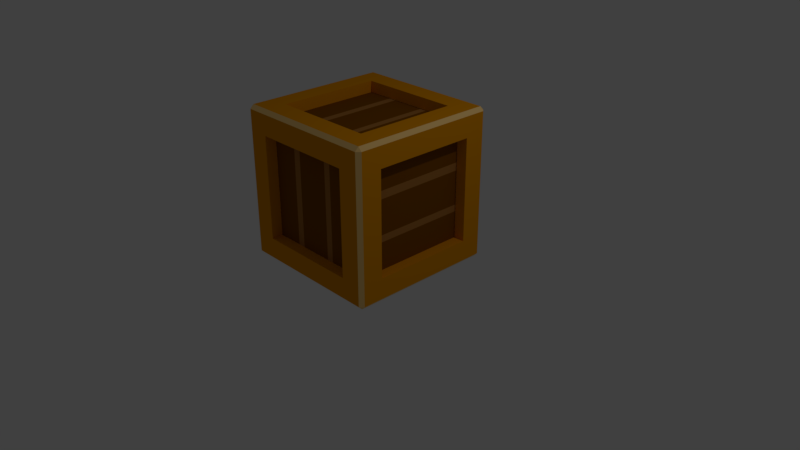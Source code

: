 # Source: Crate.blend  (saved by Blender 2.79.0; exported with 4.5.12 LTS)
import bpy
from mathutils import Matrix  # noqa: F401  (used for matrix-valued properties, if any)

bpy.ops.wm.read_factory_settings(use_empty=True)
scene = bpy.context.scene
scene.name = 'Scene'

# ---- collections
col_collection_1 = bpy.data.collections.new('Collection 1'); scene.collection.children.link(col_collection_1)

# ---- materials (node trees are filled in below, after node groups)
mat_crate_1 = bpy.data.materials.new('Crate 1')
mat_crate_1.alpha_threshold = 0.0
mat_crate_1.use_transparent_shadow = False
mat_crate_1.diffuse_color = (0.8, 0.304, 0.0, 1.0)
mat_crate_1.roughness = 0.5
mat_crate_1.specular_intensity = 0.0
mat_crate_1.line_color = (0.0, 0.0, 0.0, 1.0)
mat_crate_2 = bpy.data.materials.new('Crate 2')
mat_crate_2.alpha_threshold = 0.0
mat_crate_2.use_transparent_shadow = False
mat_crate_2.diffuse_color = (0.2215, 0.07311, 0.0, 1.0)
mat_crate_2.roughness = 0.5
mat_crate_2.specular_intensity = 0.0
mat_crate = bpy.data.materials.new('Crate')
mat_crate.alpha_threshold = 0.0
mat_crate.use_transparent_shadow = False
mat_crate.diffuse_color = (1.0, 0.6584, 0.241, 1.0)
mat_crate.roughness = 0.5
mat_crate.specular_intensity = 0.0
mat_crate_3 = bpy.data.materials.new('Crate 3')
mat_crate_3.alpha_threshold = 0.0
mat_crate_3.use_transparent_shadow = False
mat_crate_3.diffuse_color = (0.4116, 0.1771, 0.04061, 1.0)
mat_crate_3.roughness = 0.5
mat_crate_3.specular_intensity = 0.0

# ---- material node trees

# ---- world
world_world = bpy.data.worlds.new('World'); scene.world = world_world
world_world.color = (0.05088, 0.05088, 0.05088)
world_world.use_sun_shadow = False
world_world.sun_shadow_jitter_overblur = 0.0
world_world.cycles.sampling_method = 'MANUAL'

# ---- cameras
cam_camera = bpy.data.cameras.new('Camera')
cam_camera.clip_end = 100.0
cam_camera.lens = 35.0
cam_camera.sensor_width = 32.0
cam_camera.sensor_height = 18.0
cam_camera.ortho_scale = 7.314
cam_camera.dof.focus_distance = 0.0
cam_camera.dof.aperture_fstop = 128.0

# ---- lights
light_lamp = bpy.data.lights.new('Lamp', 'POINT')
light_lamp.transmission_factor = 0.0
light_lamp.cutoff_distance = 30.0
light_lamp.energy = 100.0
light_lamp.shadow_buffer_clip_start = 1.001
light_lamp.shadow_soft_size = 0.1
light_lamp.shadow_maximum_resolution = 0.006
light_lamp.use_absolute_resolution = True

# ---- meshes
me_cube = bpy.data.meshes.new('Cube')
me_cube.from_pydata([(0.6807, 0.6807, 0.0), (0.6807, -0.6807, 0.0), (-0.6807, -0.6807, 0.0), (-0.6807, 0.6807, 0.0), (0.6807, 0.6807, 2.0), (-0.6807, 0.6807, 2.0), (-0.6807, -0.6807, 2.0), (0.6807, -0.6807, 2.0), (1.0, 0.6807, 0.3193), (1.0, 0.6807, 1.681), (1.0, -0.6807, 1.681), (1.0, -0.6807, 0.3193), (0.6807, -1.0, 0.3193), (0.6807, -1.0, 1.681), (-0.6807, -1.0, 1.681), (-0.6807, -1.0, 0.3193), (-1.0, -0.6807, 0.3193), (-1.0, -0.6807, 1.681), (-1.0, 0.6807, 1.681), (-1.0, 0.6807, 0.3193), (0.6807, 1.0, 1.681), (0.6807, 1.0, 0.3193), (-0.6807, 1.0, 0.3193), (-0.6807, 1.0, 1.681), (0.6807, 0.6807, 0.1499), (0.6807, -0.6807, 0.1499), (-0.6807, -0.6807, 0.1499), (-0.6807, 0.6807, 0.1499), (0.6807, 0.6807, 1.85), (-0.6807, 0.6807, 1.85), (-0.6807, -0.6807, 1.85), (0.6807, -0.6807, 1.85), (0.8501, 0.6807, 0.3193), (0.8501, 0.6807, 1.681), (0.8501, -0.6807, 1.681), (0.8501, -0.6807, 0.3193), (0.6807, -0.8501, 0.3193), (0.6807, -0.8501, 1.681), (-0.6807, -0.8501, 1.681), (-0.6807, -0.8501, 0.3193), (-0.8501, -0.6807, 0.3193), (-0.8501, -0.6807, 1.681), (-0.8501, 0.6807, 1.681), (-0.8501, 0.6807, 0.3193), (0.6807, 0.8501, 1.681), (0.6807, 0.8501, 0.3193), (-0.6807, 0.8501, 0.3193), (-0.6807, 0.8501, 1.681), (0.951, 0.951, 0.0), (0.951, 1.0, 0.04897), (1.0, 0.951, 0.04897), (1.0, -0.951, 0.04897), (0.951, -1.0, 0.04897), (0.951, -0.951, 0.0), (-0.951, -1.0, 0.04897), (-1.0, -0.951, 0.04897), (-0.951, -0.951, 0.0), (-0.951, 0.951, 0.0), (-1.0, 0.951, 0.04897), (-0.951, 1.0, 0.04897), (0.951, 1.0, 1.951), (0.951, 0.951, 2.0), (1.0, 0.951, 1.951), (1.0, -0.951, 1.951), (0.951, -0.951, 2.0), (0.951, -1.0, 1.951), (-0.951, -1.0, 1.951), (-0.951, -0.951, 2.0), (-1.0, -0.951, 1.951), (-1.0, 0.951, 1.951), (-0.951, 0.951, 2.0), (-0.951, 1.0, 1.951), (0.2269, 0.6807, 0.0), (-0.2269, 0.6807, 0.0), (0.2269, -0.6807, 0.0), (-0.2269, -0.6807, 0.0), (0.2269, 0.6807, 2.0), (-0.2269, 0.6807, 2.0), (0.2269, -0.6807, 2.0), (-0.2269, -0.6807, 2.0), (0.2269, -1.0, 0.3193), (-0.2269, -1.0, 0.3193), (0.2269, -1.0, 1.681), (-0.2269, -1.0, 1.681), (0.2269, 1.0, 1.681), (-0.2269, 1.0, 1.681), (0.2269, 1.0, 0.3193), (-0.2269, 1.0, 0.3193), (0.2269, 0.6807, 0.1499), (-0.2269, 0.6807, 0.1499), (0.2269, -0.6807, 0.1499), (-0.2269, -0.6807, 0.1499), (0.2269, 0.6807, 1.85), (-0.2269, 0.6807, 1.85), (0.2269, -0.6807, 1.85), (-0.2269, -0.6807, 1.85), (0.2269, -0.8501, 0.3193), (-0.2269, -0.8501, 0.3193), (0.2269, -0.8501, 1.681), (-0.2269, -0.8501, 1.681), (0.2269, 0.8501, 1.681), (-0.2269, 0.8501, 1.681), (0.2269, 0.8501, 0.3193), (-0.2269, 0.8501, 0.3193), (0.317, 0.951, 0.0), (-0.317, 0.951, 0.0), (-0.317, 1.0, 0.04897), (0.317, 1.0, 0.04897), (0.317, -1.0, 0.04897), (-0.317, -1.0, 0.04897), (-0.317, -0.951, 0.0), (0.317, -0.951, 0.0), (0.317, 1.0, 1.951), (-0.317, 1.0, 1.951), (-0.317, 0.951, 2.0), (0.317, 0.951, 2.0), (0.317, -0.951, 2.0), (-0.317, -0.951, 2.0), (-0.317, -1.0, 1.951), (0.317, -1.0, 1.951), (0.4455, 1.0, 0.04897), (0.4455, -0.951, 0.0), (0.4455, 0.951, 2.0), (0.4455, -1.0, 1.951), (0.3189, 0.6807, 0.0), (0.3189, -0.6807, 0.0), (0.3189, 0.6807, 2.0), (0.3189, -0.6807, 2.0), (0.3189, -1.0, 0.3193), (0.3189, -1.0, 1.681), (0.3189, 1.0, 1.681), (0.3189, 1.0, 0.3193), (0.3189, 0.6807, 0.1499), (0.3189, -0.6807, 0.1499), (0.3189, 0.6807, 1.85), (0.3189, -0.6807, 1.85), (0.3189, -0.8501, 0.3193), (0.3189, -0.8501, 1.681), (0.3189, 0.8501, 1.681), (0.3189, 0.8501, 0.3193), (0.4455, 0.951, 0.0), (0.4455, -1.0, 0.04897), (0.4455, 1.0, 1.951), (0.4455, -0.951, 2.0), (-0.3259, 0.6807, 0.0), (-0.3259, -0.6807, 0.0), (-0.3259, 0.6807, 2.0), (-0.3259, -0.6807, 2.0), (-0.3259, -1.0, 0.3193), (-0.3259, -1.0, 1.681), (-0.3259, 1.0, 1.681), (-0.3259, 1.0, 0.3193), (-0.3259, 0.6807, 0.1499), (-0.3259, -0.6807, 0.1499), (-0.3259, 0.6807, 1.85), (-0.3259, -0.6807, 1.85), (-0.3259, -0.8501, 0.3193), (-0.3259, -0.8501, 1.681), (-0.3259, 0.8501, 1.681), (-0.3259, 0.8501, 0.3193), (-0.4554, 0.951, 0.0), (-0.4554, -1.0, 0.04897), (-0.4554, 1.0, 1.951), (-0.4554, -0.951, 2.0), (-0.4554, 1.0, 0.04897), (-0.4554, -0.951, 0.0), (-0.4554, 0.951, 2.0), (-0.4554, -1.0, 1.951), (1.0, 0.6807, 0.7731), (1.0, 0.6807, 1.227), (1.0, -0.6807, 0.7731), (1.0, -0.6807, 1.227), (0.6807, -1.0, 0.7731), (0.6807, -1.0, 1.227), (-0.6807, -1.0, 0.7731), (-0.6807, -1.0, 1.227), (-1.0, -0.6807, 0.7731), (-1.0, -0.6807, 1.227), (-1.0, 0.6807, 0.7731), (-1.0, 0.6807, 1.227), (0.6807, 1.0, 0.7731), (0.6807, 1.0, 1.227), (-0.6807, 1.0, 0.7731), (-0.6807, 1.0, 1.227), (0.8501, 0.6807, 0.7731), (0.8501, 0.6807, 1.227), (0.8501, -0.6807, 0.7731), (0.8501, -0.6807, 1.227), (0.6807, -0.8501, 0.7731), (0.6807, -0.8501, 1.227), (-0.6807, -0.8501, 0.7731), (-0.6807, -0.8501, 1.227), (-0.8501, -0.6807, 0.7731), (-0.8501, -0.6807, 1.227), (-0.8501, 0.6807, 0.7731), (-0.8501, 0.6807, 1.227), (0.6807, 0.8501, 0.7731), (0.6807, 0.8501, 1.227), (-0.6807, 0.8501, 0.7731), (-0.6807, 0.8501, 1.227), (0.951, 1.0, 0.683), (0.951, 1.0, 1.317), (1.0, 0.951, 1.317), (1.0, 0.951, 0.683), (1.0, -0.951, 0.683), (1.0, -0.951, 1.317), (0.951, -1.0, 1.317), (0.951, -1.0, 0.683), (-0.951, -1.0, 0.683), (-0.951, -1.0, 1.317), (-1.0, -0.951, 1.317), (-1.0, -0.951, 0.683), (-1.0, 0.951, 0.683), (-1.0, 0.951, 1.317), (-0.951, 1.0, 1.317), (-0.951, 1.0, 0.683), (0.2269, 0.8501, 0.7731), (0.2269, 0.8501, 1.227), (-0.2269, 0.8501, 0.7731), (-0.2269, 0.8501, 1.227), (0.2269, -0.8501, 1.227), (0.2269, -0.8501, 0.7731), (-0.2269, -0.8501, 1.227), (-0.2269, -0.8501, 0.7731), (0.3189, -0.8501, 1.227), (0.3189, -0.8501, 0.7731), (0.3189, 0.8501, 0.7731), (0.3189, 0.8501, 1.227), (-0.3259, 0.8501, 0.7731), (-0.3259, 0.8501, 1.227), (-0.3259, -0.8501, 1.227), (-0.3259, -0.8501, 0.7731), (1.0, 0.6807, 1.331), (1.0, -0.6807, 1.331), (0.6807, -1.0, 1.331), (-0.6807, -1.0, 1.331), (-1.0, -0.6807, 1.331), (-1.0, 0.6807, 1.331), (0.6807, 1.0, 1.331), (-0.6807, 1.0, 1.331), (0.8501, 0.6807, 1.331), (0.8501, -0.6807, 1.331), (0.6807, -0.8501, 1.331), (-0.6807, -0.8501, 1.331), (-0.8501, -0.6807, 1.331), (-0.8501, 0.6807, 1.331), (0.6807, 0.8501, 1.331), (-0.6807, 0.8501, 1.331), (0.951, 1.0, 1.462), (1.0, -0.951, 1.462), (-0.951, -1.0, 1.462), (-1.0, 0.951, 1.462), (0.2269, 0.8501, 1.331), (-0.2269, 0.8501, 1.331), (0.3189, 0.8501, 1.331), (-0.3259, 0.8501, 1.331), (1.0, 0.951, 1.462), (0.951, -1.0, 1.462), (-1.0, -0.951, 1.462), (-0.951, 1.0, 1.462), (0.2269, -0.8501, 1.331), (-0.2269, -0.8501, 1.331), (0.3189, -0.8501, 1.331), (-0.3259, -0.8501, 1.331), (1.0, 0.951, 0.5562), (0.951, -1.0, 0.5562), (-1.0, -0.951, 0.5562), (-0.951, 1.0, 0.5562), (0.2269, -0.8501, 0.6823), (-0.2269, -0.8501, 0.6823), (0.3189, -0.8501, 0.6823), (-0.3259, -0.8501, 0.6823), (1.0, 0.6807, 0.6823), (1.0, -0.6807, 0.6823), (0.6807, -1.0, 0.6823), (-0.6807, -1.0, 0.6823), (-1.0, -0.6807, 0.6823), (-1.0, 0.6807, 0.6823), (0.6807, 1.0, 0.6823), (-0.6807, 1.0, 0.6823), (0.8501, 0.6807, 0.6823), (0.8501, -0.6807, 0.6823), (0.6807, -0.8501, 0.6823), (-0.6807, -0.8501, 0.6823), (-0.8501, -0.6807, 0.6823), (-0.8501, 0.6807, 0.6823), (0.6807, 0.8501, 0.6823), (-0.6807, 0.8501, 0.6823), (0.951, 1.0, 0.5562), (1.0, -0.951, 0.5562), (-0.951, -1.0, 0.5562), (-1.0, 0.951, 0.5562), (0.2269, 0.8501, 0.6823), (-0.2269, 0.8501, 0.6823), (0.3189, 0.8501, 0.6823), (-0.3259, 0.8501, 0.6823)], [], [(11, 8, 32, 35), (145, 2, 26, 153), (234, 13, 37, 242), (7, 4, 28, 31), (232, 9, 33, 240), (124, 0, 24, 132), (164, 59, 22, 151), (257, 65, 13, 234), (258, 68, 17, 236), (141, 52, 12, 128), (64, 61, 4, 7), (68, 69, 18, 17), (142, 60, 20, 130), (140, 48, 0, 124), (166, 70, 5, 146), (58, 55, 16, 19), (288, 49, 21, 278), (289, 51, 11, 273), (143, 64, 7, 127), (259, 71, 23, 239), (165, 56, 2, 145), (290, 54, 15, 275), (70, 67, 6, 5), (62, 63, 10, 9), (56, 57, 3, 2), (48, 53, 1, 0), (256, 62, 9, 232), (291, 58, 19, 277), (167, 66, 14, 149), (152, 153, 26, 27), (154, 29, 30, 155), (240, 33, 34, 241), (263, 157, 38, 243), (244, 41, 42, 245), (295, 159, 46, 287), (236, 17, 41, 244), (5, 6, 30, 29), (128, 12, 36, 136), (278, 21, 45, 286), (2, 3, 27, 26), (9, 10, 34, 33), (19, 16, 40, 43), (127, 7, 31, 135), (149, 14, 38, 157), (130, 20, 44, 138), (273, 11, 35, 281), (17, 18, 42, 41), (275, 15, 39, 283), (151, 22, 46, 159), (277, 19, 43, 285), (239, 23, 47, 247), (0, 1, 25, 24), (146, 5, 29, 154), (48, 49, 50), (51, 52, 53), (54, 55, 56), (57, 58, 59), (60, 61, 62), (63, 64, 65), (66, 67, 68), (69, 70, 71), (50, 51, 53, 48), (160, 57, 59, 164), (248, 60, 62, 256), (161, 54, 56, 165), (249, 63, 65, 257), (55, 58, 57, 56), (250, 66, 68, 258), (251, 69, 71, 259), (61, 64, 63, 62), (162, 71, 70, 166), (163, 67, 66, 167), (67, 70, 69, 68), (51, 50, 8, 11), (143, 116, 119, 123), (116, 117, 118, 119), (142, 112, 115, 122), (112, 113, 114, 115), (141, 108, 111, 121), (108, 109, 110, 111), (140, 104, 107, 120), (104, 105, 106, 107), (126, 76, 92, 134), (76, 77, 93, 92), (131, 86, 102, 139), (86, 87, 103, 102), (150, 85, 101, 158), (85, 84, 100, 101), (129, 82, 98, 137), (82, 83, 99, 98), (147, 79, 95, 155), (79, 78, 94, 95), (148, 81, 97, 156), (81, 80, 96, 97), (294, 139, 102, 292), (292, 102, 103, 293), (262, 137, 98, 260), (260, 98, 99, 261), (134, 92, 94, 135), (92, 93, 95, 94), (132, 133, 90, 88), (88, 90, 91, 89), (123, 119, 82, 129), (119, 118, 83, 82), (121, 111, 74, 125), (111, 110, 75, 74), (163, 117, 79, 147), (117, 116, 78, 79), (122, 115, 76, 126), (115, 114, 77, 76), (160, 105, 73, 144), (105, 104, 72, 73), (162, 113, 85, 150), (113, 112, 84, 85), (161, 109, 81, 148), (109, 108, 80, 81), (120, 107, 86, 131), (107, 106, 87, 86), (144, 73, 89, 152), (73, 72, 88, 89), (125, 74, 90, 133), (74, 75, 91, 90), (1, 125, 133, 25), (49, 120, 131, 21), (61, 122, 126, 4), (53, 121, 125, 1), (65, 123, 129, 13), (24, 25, 133, 132), (28, 134, 135, 31), (242, 37, 137, 262), (286, 45, 139, 294), (13, 129, 137, 37), (21, 131, 139, 45), (4, 126, 134, 28), (48, 140, 120, 49), (52, 141, 121, 53), (60, 142, 122, 61), (64, 143, 123, 65), (84, 130, 138, 100), (78, 127, 135, 94), (80, 128, 136, 96), (116, 143, 127, 78), (104, 140, 124, 72), (112, 142, 130, 84), (108, 141, 128, 80), (72, 124, 132, 88), (3, 144, 152, 27), (54, 161, 148, 15), (71, 162, 150, 23), (57, 160, 144, 3), (67, 163, 147, 6), (15, 148, 156, 39), (6, 147, 155, 30), (23, 150, 158, 47), (117, 163, 167, 118), (113, 162, 166, 114), (109, 161, 165, 110), (105, 160, 164, 106), (77, 146, 154, 93), (87, 151, 159, 103), (83, 149, 157, 99), (293, 103, 159, 295), (261, 99, 157, 263), (93, 154, 155, 95), (89, 91, 153, 152), (118, 167, 149, 83), (110, 165, 145, 75), (114, 166, 146, 77), (106, 164, 151, 87), (75, 145, 153, 91), (269, 223, 231, 271), (223, 222, 230, 231), (253, 219, 229, 255), (219, 218, 228, 229), (246, 197, 227, 254), (197, 196, 226, 227), (282, 188, 225, 270), (188, 189, 224, 225), (268, 221, 223, 269), (221, 220, 222, 223), (270, 225, 221, 268), (225, 224, 220, 221), (252, 217, 219, 253), (217, 216, 218, 219), (254, 227, 217, 252), (227, 226, 216, 217), (291, 212, 215, 267), (212, 213, 214, 215), (290, 208, 211, 266), (208, 209, 210, 211), (289, 204, 207, 265), (204, 205, 206, 207), (288, 200, 203, 264), (200, 201, 202, 203), (279, 182, 198, 287), (182, 183, 199, 198), (237, 179, 195, 245), (179, 178, 194, 195), (235, 175, 191, 243), (175, 174, 190, 191), (233, 171, 187, 241), (171, 170, 186, 187), (238, 181, 197, 246), (181, 180, 196, 197), (276, 176, 192, 284), (176, 177, 193, 192), (255, 229, 199, 247), (229, 228, 198, 199), (284, 192, 194, 285), (192, 193, 195, 194), (271, 231, 190, 283), (231, 230, 191, 190), (280, 184, 186, 281), (184, 185, 187, 186), (251, 213, 179, 237), (213, 212, 178, 179), (264, 203, 168, 272), (203, 202, 169, 168), (250, 209, 175, 235), (209, 208, 174, 175), (267, 215, 182, 279), (215, 214, 183, 182), (249, 205, 171, 233), (205, 204, 170, 171), (248, 201, 181, 238), (201, 200, 180, 181), (266, 211, 176, 276), (211, 210, 177, 176), (265, 207, 172, 274), (207, 206, 173, 172), (272, 168, 184, 280), (168, 169, 185, 184), (274, 172, 188, 282), (172, 173, 189, 188), (60, 248, 238, 20), (63, 249, 233, 10), (66, 250, 235, 14), (69, 251, 237, 18), (158, 255, 247, 47), (20, 238, 246, 44), (10, 233, 241, 34), (14, 235, 243, 38), (18, 237, 245, 42), (138, 254, 252, 100), (100, 252, 253, 101), (44, 246, 254, 138), (101, 253, 255, 158), (222, 261, 263, 230), (189, 242, 262, 224), (220, 260, 261, 222), (224, 262, 260, 220), (213, 251, 259, 214), (209, 250, 258, 210), (205, 249, 257, 206), (201, 248, 256, 202), (183, 239, 247, 199), (177, 236, 244, 193), (193, 244, 245, 195), (230, 263, 243, 191), (185, 240, 241, 187), (202, 256, 232, 169), (214, 259, 239, 183), (210, 258, 236, 177), (206, 257, 234, 173), (169, 232, 240, 185), (173, 234, 242, 189), (12, 274, 282, 36), (8, 272, 280, 32), (52, 265, 274, 12), (55, 266, 276, 16), (59, 267, 279, 22), (50, 264, 272, 8), (32, 280, 281, 35), (156, 271, 283, 39), (40, 284, 285, 43), (16, 276, 284, 40), (22, 279, 287, 46), (49, 288, 264, 50), (51, 289, 265, 52), (54, 290, 266, 55), (58, 291, 267, 59), (136, 270, 268, 96), (96, 268, 269, 97), (36, 282, 270, 136), (97, 269, 271, 156), (218, 293, 295, 228), (196, 286, 294, 226), (216, 292, 293, 218), (226, 294, 292, 216), (178, 277, 285, 194), (174, 275, 283, 190), (170, 273, 281, 186), (180, 278, 286, 196), (228, 295, 287, 198), (212, 291, 277, 178), (208, 290, 275, 174), (204, 289, 273, 170), (200, 288, 278, 180)])
me_cube.polygons.foreach_set('material_index', [0, 0, 0, 0, 0, 0, 0, 0, 0, 0, 0, 0, 0, 0, 0, 0, 0, 0, 0, 0, 0, 0, 0, 0, 0, 0, 0, 0, 0, 1, 1, 1, 1, 1, 1, 0, 0, 0, 0, 0, 0, 0, 0, 0, 0, 0, 0, 0, 0, 0, 0, 0, 0, 2, 2, 2, 2, 2, 2, 2, 2, 2, 2, 2, 2, 2, 2, 2, 2, 2, 2, 2, 2, 0, 2, 2, 2, 2, 2, 2, 2, 2, 0, 0, 0, 0, 0, 0, 0, 0, 0, 0, 0, 0, 3, 1, 3, 1, 3, 1, 3, 1, 0, 0, 0, 0, 0, 0, 0, 0, 0, 0, 0, 0, 0, 0, 0, 0, 0, 0, 0, 0, 0, 0, 0, 0, 0, 1, 1, 1, 1, 0, 0, 0, 2, 2, 2, 2, 0, 0, 0, 0, 0, 0, 0, 0, 0, 0, 0, 0, 0, 0, 0, 0, 2, 2, 2, 2, 0, 0, 0, 3, 3, 3, 3, 0, 0, 0, 0, 0, 3, 3, 3, 3, 1, 1, 1, 1, 1, 1, 3, 3, 1, 1, 3, 3, 2, 2, 2, 2, 2, 2, 2, 2, 0, 0, 0, 0, 0, 0, 0, 0, 0, 0, 0, 0, 1, 1, 3, 1, 1, 1, 3, 1, 0, 0, 0, 0, 0, 0, 0, 0, 0, 0, 0, 0, 0, 0, 0, 0, 0, 0, 0, 0, 0, 0, 0, 0, 1, 0, 0, 0, 0, 3, 1, 1, 3, 3, 1, 1, 3, 2, 2, 2, 2, 0, 0, 3, 1, 3, 0, 0, 0, 0, 0, 0, 0, 0, 0, 0, 0, 0, 1, 1, 1, 0, 0, 2, 2, 2, 2, 3, 1, 1, 3, 3, 1, 1, 3, 0, 0, 0, 0, 1, 0, 0, 0, 0])
me_cube.materials.append(mat_crate_1)
me_cube.materials.append(mat_crate_2)
me_cube.materials.append(mat_crate)
me_cube.materials.append(mat_crate_3)
me_cube.use_remesh_preserve_volume = False
me_cube.use_remesh_preserve_attributes = False
me_cube.use_mirror_vertex_groups = False
me_cube.update()

# ---- objects
ob_cube = bpy.data.objects.new('Cube', me_cube)
ob_lamp = bpy.data.objects.new('Lamp', light_lamp)
ob_camera = bpy.data.objects.new('Camera', cam_camera)

# ---- transforms, parenting, visibility, modifiers, constraints
ob_cube.location = (0.0, 1.49e-07, 0.0)
ob_cube.lock_rotations_4d = False
ob_cube.empty_display_type = 'ARROWS'
ob_cube.lineart.crease_threshold = 0.0
ob_lamp.location = (4.076, 1.005, 5.904)
ob_lamp.rotation_euler = (0.6503, 0.05522, 1.866)
ob_lamp.lock_rotations_4d = False
ob_lamp.empty_display_type = 'ARROWS'
ob_lamp.color = (0.0, 0.0, 0.0, 0.0)
ob_lamp.lineart.crease_threshold = 0.0
ob_camera.location = (7.481, -6.508, 5.344)
ob_camera.rotation_euler = (1.109, 0.0, 0.8149)
ob_camera.lock_rotations_4d = False
ob_camera.empty_display_type = 'ARROWS'
ob_camera.color = (0.0, 0.0, 0.0, 0.0)
ob_camera.display_type = 'WIRE'
ob_camera.lineart.crease_threshold = 0.0

# ---- collection membership
col_collection_1.objects.link(ob_cube)
col_collection_1.objects.link(ob_lamp)
col_collection_1.objects.link(ob_camera)

# ---- scene / render settings (as saved in the file)
scene.camera = ob_camera
scene.frame_start = 1; scene.frame_end = 250; scene.frame_set(1)
scene.render.engine = 'BLENDER_EEVEE_NEXT'
scene.render.resolution_percentage = 50
scene.render.dither_intensity = 0.0
scene.cycles.use_denoising = False
scene.cycles.samples = 128
scene.cycles.sampling_pattern = 'TABULATED_SOBOL'
scene.cycles.use_adaptive_sampling = False
scene.cycles.use_light_tree = False
scene.cycles.blur_glossy = 0.0
scene.cycles.sample_clamp_indirect = 0.0
scene.view_settings.view_transform = 'Standard'
bpy.context.view_layer.update()
